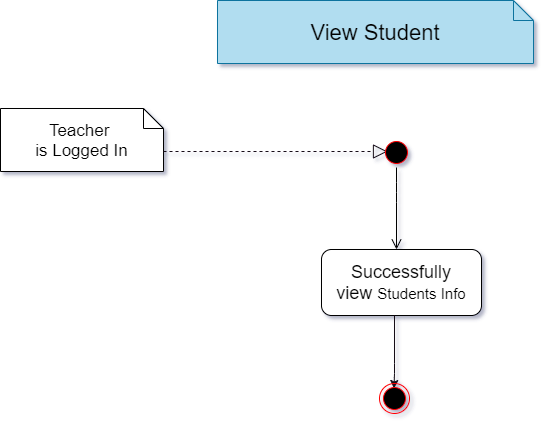

The diagram above was exported from draw.io. Its source (the exported page's mxGraphModel, read from the mxfile embedded in the PNG):
<mxGraphModel dx="1019" dy="555" grid="0" gridSize="10" guides="1" tooltips="1" connect="1" arrows="1" fold="1" page="1" pageScale="1" pageWidth="827" pageHeight="1169" background="#FFFFFF" math="0" shadow="1">
  <root>
    <mxCell id="0" />
    <mxCell id="1" parent="0" />
    <mxCell id="GL3FO_58xHhXgn8-ZR1g-19" value="&lt;span style=&quot;font-size: 22px&quot;&gt;View Student&lt;/span&gt;" style="shape=note;size=20;whiteSpace=wrap;html=1;fillColor=#b1ddf0;strokeColor=#10739e;" parent="1" vertex="1">
      <mxGeometry x="246" y="117" width="316" height="63" as="geometry" />
    </mxCell>
    <mxCell id="GL3FO_58xHhXgn8-ZR1g-20" value="&lt;font style=&quot;font-size: 17px&quot;&gt;Teacher&amp;nbsp;&lt;br&gt;is Logged In&lt;/font&gt;" style="shape=note;size=20;whiteSpace=wrap;html=1;" parent="1" vertex="1">
      <mxGeometry x="29" y="225" width="163" height="63" as="geometry" />
    </mxCell>
    <mxCell id="GL3FO_58xHhXgn8-ZR1g-28" value="" style="endArrow=block;dashed=1;endFill=0;endSize=12;html=1;strokeColor=#140D19;" parent="1" edge="1">
      <mxGeometry width="160" relative="1" as="geometry">
        <mxPoint x="192" y="268" as="sourcePoint" />
        <mxPoint x="416" y="268" as="targetPoint" />
      </mxGeometry>
    </mxCell>
    <mxCell id="GL3FO_58xHhXgn8-ZR1g-34" value="" style="ellipse;html=1;shape=startState;fillColor=#000000;strokeColor=#ff0000;" parent="1" vertex="1">
      <mxGeometry x="410" y="254" width="30" height="30" as="geometry" />
    </mxCell>
    <mxCell id="GL3FO_58xHhXgn8-ZR1g-35" value="" style="edgeStyle=orthogonalEdgeStyle;html=1;verticalAlign=bottom;endArrow=open;endSize=8;" parent="1" source="GL3FO_58xHhXgn8-ZR1g-34" edge="1">
      <mxGeometry relative="1" as="geometry">
        <mxPoint x="425" y="366" as="targetPoint" />
        <Array as="points">
          <mxPoint x="425" y="309" />
          <mxPoint x="425" y="309" />
        </Array>
      </mxGeometry>
    </mxCell>
    <mxCell id="GL3FO_58xHhXgn8-ZR1g-36" value="&lt;span style=&quot;font-size: 18px&quot;&gt;Successfully view&amp;nbsp;&lt;/span&gt;&lt;font style=&quot;font-size: 15px&quot;&gt;Students &lt;/font&gt;&lt;font style=&quot;font-size: 15px&quot;&gt;Info&lt;/font&gt;" style="shape=rect;html=1;rounded=1;whiteSpace=wrap;align=center;" parent="1" vertex="1">
      <mxGeometry x="350" y="366" width="160" height="66" as="geometry" />
    </mxCell>
    <mxCell id="GL3FO_58xHhXgn8-ZR1g-56" value="" style="endArrow=classic;html=1;strokeColor=#140D19;entryX=0.5;entryY=0;entryDx=0;entryDy=0;entryPerimeter=0;" parent="1" edge="1">
      <mxGeometry width="50" height="50" relative="1" as="geometry">
        <mxPoint x="423" y="432" as="sourcePoint" />
        <mxPoint x="422.5" y="505" as="targetPoint" />
        <Array as="points">
          <mxPoint x="423" y="490" />
        </Array>
      </mxGeometry>
    </mxCell>
    <mxCell id="GL3FO_58xHhXgn8-ZR1g-58" value="" style="ellipse;html=1;shape=endState;fillColor=#000000;strokeColor=#ff0000;" parent="1" vertex="1">
      <mxGeometry x="408" y="500" width="30" height="30" as="geometry" />
    </mxCell>
  </root>
</mxGraphModel>